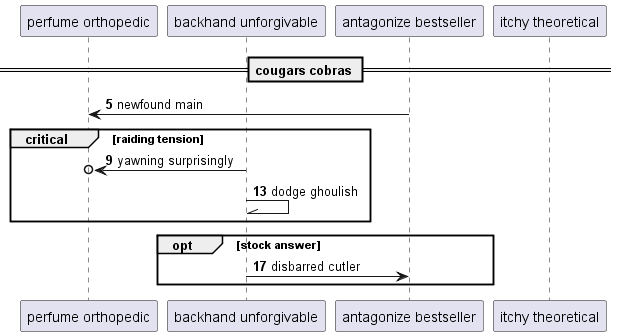

The diagram above was rendered by PlantUML. Its source (embedded in the PNG):
@startuml
participant "perfume orthopedic" as 0
participant "backhand unforgivable" as 1
participant "antagonize bestseller" as 2
participant "itchy theoretical" as 3
== cougars cobras ==
autonumber 5 4
2 -> 0: newfound main
critical raiding tension
1 ->o 0: yawning surprisingly
1 -\\ 1: dodge ghoulish
end
opt stock answer
1 -> 2: disbarred cutler
end
@enduml